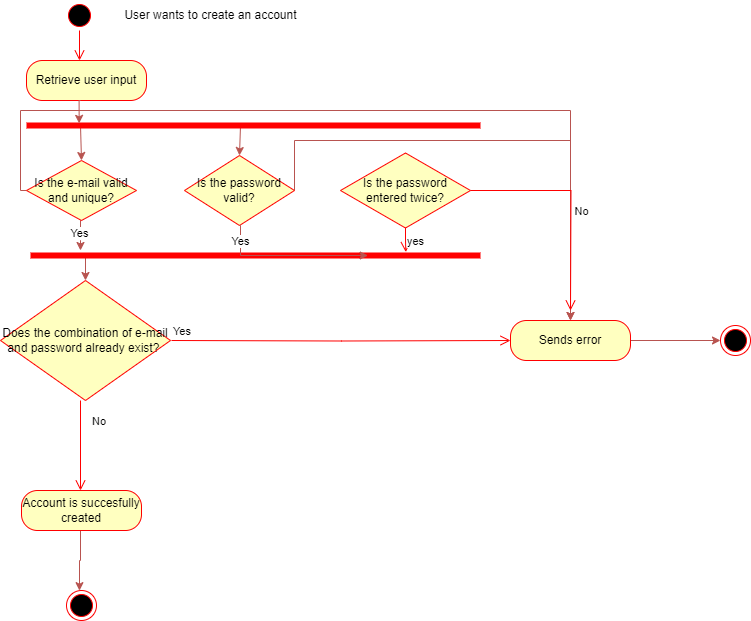

The diagram above was exported from draw.io. Its source (the exported page's mxGraphModel, read from the mxfile embedded in the PNG):
<mxGraphModel dx="1050" dy="542" grid="1" gridSize="10" guides="1" tooltips="1" connect="1" arrows="1" fold="1" page="1" pageScale="1" pageWidth="827" pageHeight="1169" math="0" shadow="0">
  <root>
    <mxCell id="0" />
    <mxCell id="1" parent="0" />
    <mxCell id="ITtalmH_oaR8ZYkvX2Rl-1" value="" style="ellipse;html=1;shape=startState;fillColor=#000000;strokeColor=#ff0000;" vertex="1" parent="1">
      <mxGeometry x="64" y="20" width="30" height="30" as="geometry" />
    </mxCell>
    <mxCell id="ITtalmH_oaR8ZYkvX2Rl-2" value="" style="edgeStyle=orthogonalEdgeStyle;html=1;verticalAlign=bottom;endArrow=open;endSize=8;strokeColor=#ff0000;rounded=0;entryX=0.5;entryY=0;entryDx=0;entryDy=0;" edge="1" parent="1">
      <mxGeometry relative="1" as="geometry">
        <mxPoint x="79" y="80.00000000000011" as="targetPoint" />
        <mxPoint x="79" y="50" as="sourcePoint" />
      </mxGeometry>
    </mxCell>
    <mxCell id="ITtalmH_oaR8ZYkvX2Rl-3" value="Retrieve user input" style="rounded=1;whiteSpace=wrap;html=1;arcSize=40;fontColor=#000000;fillColor=#ffffc0;strokeColor=#ff0000;" vertex="1" parent="1">
      <mxGeometry x="26" y="80" width="120" height="40" as="geometry" />
    </mxCell>
    <mxCell id="ITtalmH_oaR8ZYkvX2Rl-6" value="Does the combination of e-mail and password already exist?&amp;nbsp;" style="rhombus;whiteSpace=wrap;html=1;fontColor=#000000;fillColor=#ffffc0;strokeColor=#ff0000;" vertex="1" parent="1">
      <mxGeometry y="300" width="170" height="120" as="geometry" />
    </mxCell>
    <mxCell id="ITtalmH_oaR8ZYkvX2Rl-7" value="Yes" style="edgeStyle=orthogonalEdgeStyle;html=1;align=left;verticalAlign=bottom;endArrow=open;endSize=8;strokeColor=#ff0000;rounded=0;" edge="1" parent="1" target="ITtalmH_oaR8ZYkvX2Rl-9">
      <mxGeometry x="-1" relative="1" as="geometry">
        <mxPoint x="230" y="320" as="targetPoint" />
        <mxPoint x="171" y="360.0000000000001" as="sourcePoint" />
      </mxGeometry>
    </mxCell>
    <mxCell id="ITtalmH_oaR8ZYkvX2Rl-8" style="edgeStyle=orthogonalEdgeStyle;rounded=0;orthogonalLoop=1;jettySize=auto;html=1;exitX=1;exitY=0.5;exitDx=0;exitDy=0;entryX=0;entryY=0.5;entryDx=0;entryDy=0;fillColor=#f8cecc;strokeColor=#b85450;" edge="1" parent="1" source="ITtalmH_oaR8ZYkvX2Rl-9" target="ITtalmH_oaR8ZYkvX2Rl-10">
      <mxGeometry relative="1" as="geometry" />
    </mxCell>
    <mxCell id="ITtalmH_oaR8ZYkvX2Rl-9" value="Sends error" style="rounded=1;whiteSpace=wrap;html=1;arcSize=40;fontColor=#000000;fillColor=#ffffc0;strokeColor=#ff0000;" vertex="1" parent="1">
      <mxGeometry x="510" y="340" width="120" height="40" as="geometry" />
    </mxCell>
    <mxCell id="ITtalmH_oaR8ZYkvX2Rl-10" value="" style="ellipse;html=1;shape=endState;fillColor=#000000;strokeColor=#ff0000;" vertex="1" parent="1">
      <mxGeometry x="720" y="345" width="30" height="30" as="geometry" />
    </mxCell>
    <mxCell id="ITtalmH_oaR8ZYkvX2Rl-14" value="No" style="edgeStyle=orthogonalEdgeStyle;html=1;align=left;verticalAlign=bottom;endArrow=open;endSize=8;strokeColor=#ff0000;rounded=0;" edge="1" parent="1">
      <mxGeometry x="-0.3333" y="10" relative="1" as="geometry">
        <mxPoint x="80" y="510" as="targetPoint" />
        <mxPoint x="80" y="420" as="sourcePoint" />
        <mxPoint as="offset" />
      </mxGeometry>
    </mxCell>
    <mxCell id="ITtalmH_oaR8ZYkvX2Rl-15" style="edgeStyle=orthogonalEdgeStyle;rounded=0;orthogonalLoop=1;jettySize=auto;html=1;exitX=0.5;exitY=1;exitDx=0;exitDy=0;fillColor=#f8cecc;strokeColor=#b85450;" edge="1" parent="1" source="ITtalmH_oaR8ZYkvX2Rl-16" target="ITtalmH_oaR8ZYkvX2Rl-20">
      <mxGeometry relative="1" as="geometry">
        <Array as="points">
          <mxPoint x="81" y="530" />
          <mxPoint x="80" y="530" />
          <mxPoint x="80" y="580" />
          <mxPoint x="79" y="580" />
        </Array>
      </mxGeometry>
    </mxCell>
    <mxCell id="ITtalmH_oaR8ZYkvX2Rl-16" value="Account is succesfully created" style="rounded=1;whiteSpace=wrap;html=1;arcSize=40;fontColor=#000000;fillColor=#ffffc0;strokeColor=#ff0000;" vertex="1" parent="1">
      <mxGeometry x="21" y="510" width="120" height="40" as="geometry" />
    </mxCell>
    <mxCell id="ITtalmH_oaR8ZYkvX2Rl-20" value="" style="ellipse;html=1;shape=endState;fillColor=#000000;strokeColor=#ff0000;" vertex="1" parent="1">
      <mxGeometry x="66" y="610" width="30" height="30" as="geometry" />
    </mxCell>
    <mxCell id="ITtalmH_oaR8ZYkvX2Rl-21" style="edgeStyle=orthogonalEdgeStyle;rounded=0;orthogonalLoop=1;jettySize=auto;html=1;exitX=0.5;exitY=1;exitDx=0;exitDy=0;fillColor=#f8cecc;strokeColor=#b85450;" edge="1" parent="1" source="ITtalmH_oaR8ZYkvX2Rl-24" target="ITtalmH_oaR8ZYkvX2Rl-32">
      <mxGeometry relative="1" as="geometry">
        <Array as="points">
          <mxPoint x="80" y="260" />
          <mxPoint x="80" y="260" />
        </Array>
      </mxGeometry>
    </mxCell>
    <mxCell id="ITtalmH_oaR8ZYkvX2Rl-22" value="Yes" style="edgeLabel;html=1;align=center;verticalAlign=middle;resizable=0;points=[];" vertex="1" connectable="0" parent="ITtalmH_oaR8ZYkvX2Rl-21">
      <mxGeometry x="-0.1667" y="-2" relative="1" as="geometry">
        <mxPoint as="offset" />
      </mxGeometry>
    </mxCell>
    <mxCell id="ITtalmH_oaR8ZYkvX2Rl-23" style="edgeStyle=orthogonalEdgeStyle;rounded=0;orthogonalLoop=1;jettySize=auto;html=1;exitX=0;exitY=0.5;exitDx=0;exitDy=0;entryX=0.5;entryY=0;entryDx=0;entryDy=0;fillColor=#f8cecc;strokeColor=#b85450;" edge="1" parent="1" source="ITtalmH_oaR8ZYkvX2Rl-24" target="ITtalmH_oaR8ZYkvX2Rl-9">
      <mxGeometry relative="1" as="geometry">
        <Array as="points">
          <mxPoint x="20" y="210" />
          <mxPoint x="20" y="130" />
          <mxPoint x="570" y="130" />
        </Array>
      </mxGeometry>
    </mxCell>
    <mxCell id="ITtalmH_oaR8ZYkvX2Rl-24" value="Is the e-mail valid and unique?" style="rhombus;whiteSpace=wrap;html=1;fontColor=#000000;fillColor=#ffffc0;strokeColor=#ff0000;" vertex="1" parent="1">
      <mxGeometry x="26" y="180" width="110" height="60" as="geometry" />
    </mxCell>
    <mxCell id="ITtalmH_oaR8ZYkvX2Rl-25" style="edgeStyle=orthogonalEdgeStyle;rounded=0;orthogonalLoop=1;jettySize=auto;html=1;exitX=1;exitY=0.5;exitDx=0;exitDy=0;entryX=0.5;entryY=0;entryDx=0;entryDy=0;fillColor=#f8cecc;strokeColor=#b85450;" edge="1" parent="1" source="ITtalmH_oaR8ZYkvX2Rl-27" target="ITtalmH_oaR8ZYkvX2Rl-9">
      <mxGeometry relative="1" as="geometry">
        <Array as="points">
          <mxPoint x="294" y="160" />
          <mxPoint x="570" y="160" />
        </Array>
      </mxGeometry>
    </mxCell>
    <mxCell id="ITtalmH_oaR8ZYkvX2Rl-26" value="No" style="edgeLabel;html=1;align=center;verticalAlign=middle;resizable=0;points=[];" vertex="1" connectable="0" parent="ITtalmH_oaR8ZYkvX2Rl-25">
      <mxGeometry x="0.2375" relative="1" as="geometry">
        <mxPoint x="23" y="70" as="offset" />
      </mxGeometry>
    </mxCell>
    <mxCell id="ITtalmH_oaR8ZYkvX2Rl-27" value="Is the password valid?" style="rhombus;whiteSpace=wrap;html=1;fontColor=#000000;fillColor=#ffffc0;strokeColor=#ff0000;" vertex="1" parent="1">
      <mxGeometry x="184" y="175" width="110" height="70" as="geometry" />
    </mxCell>
    <mxCell id="ITtalmH_oaR8ZYkvX2Rl-28" style="edgeStyle=orthogonalEdgeStyle;rounded=0;orthogonalLoop=1;jettySize=auto;html=1;exitX=0.25;exitY=0.5;exitDx=0;exitDy=0;exitPerimeter=0;entryX=0.5;entryY=0;entryDx=0;entryDy=0;fillColor=#f8cecc;strokeColor=#b85450;" edge="1" parent="1" source="ITtalmH_oaR8ZYkvX2Rl-30" target="ITtalmH_oaR8ZYkvX2Rl-24">
      <mxGeometry relative="1" as="geometry">
        <Array as="points">
          <mxPoint x="80" y="145" />
        </Array>
      </mxGeometry>
    </mxCell>
    <mxCell id="ITtalmH_oaR8ZYkvX2Rl-29" style="edgeStyle=orthogonalEdgeStyle;rounded=0;orthogonalLoop=1;jettySize=auto;html=1;exitX=0.75;exitY=0.5;exitDx=0;exitDy=0;exitPerimeter=0;entryX=0.5;entryY=0;entryDx=0;entryDy=0;fillColor=#f8cecc;strokeColor=#b85450;" edge="1" parent="1" source="ITtalmH_oaR8ZYkvX2Rl-30" target="ITtalmH_oaR8ZYkvX2Rl-27">
      <mxGeometry relative="1" as="geometry">
        <Array as="points">
          <mxPoint x="240" y="145" />
        </Array>
      </mxGeometry>
    </mxCell>
    <mxCell id="ITtalmH_oaR8ZYkvX2Rl-30" value="" style="shape=line;html=1;strokeWidth=6;strokeColor=#ff0000;" vertex="1" parent="1">
      <mxGeometry x="26" y="140" width="454" height="10" as="geometry" />
    </mxCell>
    <mxCell id="ITtalmH_oaR8ZYkvX2Rl-31" style="edgeStyle=orthogonalEdgeStyle;rounded=0;orthogonalLoop=1;jettySize=auto;html=1;exitX=0.25;exitY=0.5;exitDx=0;exitDy=0;exitPerimeter=0;entryX=0.5;entryY=0;entryDx=0;entryDy=0;fillColor=#f8cecc;strokeColor=#b85450;" edge="1" parent="1" source="ITtalmH_oaR8ZYkvX2Rl-32" target="ITtalmH_oaR8ZYkvX2Rl-6">
      <mxGeometry relative="1" as="geometry">
        <Array as="points">
          <mxPoint x="85" y="275" />
        </Array>
      </mxGeometry>
    </mxCell>
    <mxCell id="ITtalmH_oaR8ZYkvX2Rl-32" value="" style="shape=line;html=1;strokeWidth=6;strokeColor=#ff0000;" vertex="1" parent="1">
      <mxGeometry x="30" y="270" width="450" height="10" as="geometry" />
    </mxCell>
    <mxCell id="ITtalmH_oaR8ZYkvX2Rl-33" style="edgeStyle=orthogonalEdgeStyle;rounded=0;orthogonalLoop=1;jettySize=auto;html=1;exitX=0.5;exitY=1;exitDx=0;exitDy=0;entryX=0.214;entryY=0.289;entryDx=0;entryDy=0;entryPerimeter=0;fillColor=#f8cecc;strokeColor=#b85450;" edge="1" parent="1">
      <mxGeometry relative="1" as="geometry">
        <mxPoint x="80" y="120.00000000000011" as="sourcePoint" />
        <mxPoint x="78.6360000000002" y="142.8900000000001" as="targetPoint" />
      </mxGeometry>
    </mxCell>
    <mxCell id="ITtalmH_oaR8ZYkvX2Rl-34" style="edgeStyle=orthogonalEdgeStyle;rounded=0;orthogonalLoop=1;jettySize=auto;html=1;exitX=0.5;exitY=1;exitDx=0;exitDy=0;entryX=0.75;entryY=0.5;entryDx=0;entryDy=0;entryPerimeter=0;fillColor=#f8cecc;strokeColor=#b85450;" edge="1" parent="1" source="ITtalmH_oaR8ZYkvX2Rl-27" target="ITtalmH_oaR8ZYkvX2Rl-32">
      <mxGeometry relative="1" as="geometry">
        <Array as="points">
          <mxPoint x="240" y="275" />
        </Array>
      </mxGeometry>
    </mxCell>
    <mxCell id="ITtalmH_oaR8ZYkvX2Rl-35" value="Yes" style="edgeLabel;html=1;align=center;verticalAlign=middle;resizable=0;points=[];" vertex="1" connectable="0" parent="ITtalmH_oaR8ZYkvX2Rl-34">
      <mxGeometry x="-0.3204" y="-1" relative="1" as="geometry">
        <mxPoint x="-24" y="-16" as="offset" />
      </mxGeometry>
    </mxCell>
    <mxCell id="ITtalmH_oaR8ZYkvX2Rl-36" value="User wants to create an account" style="text;html=1;align=center;verticalAlign=middle;resizable=0;points=[];autosize=1;strokeColor=none;fillColor=none;" vertex="1" parent="1">
      <mxGeometry x="110" y="20" width="200" height="30" as="geometry" />
    </mxCell>
    <mxCell id="ITtalmH_oaR8ZYkvX2Rl-37" value="Is the password entered twice?" style="rhombus;whiteSpace=wrap;html=1;fontColor=#000000;fillColor=#ffffc0;strokeColor=#ff0000;" vertex="1" parent="1">
      <mxGeometry x="340" y="172.5" width="130" height="75" as="geometry" />
    </mxCell>
    <mxCell id="ITtalmH_oaR8ZYkvX2Rl-38" value="" style="edgeStyle=orthogonalEdgeStyle;html=1;align=left;verticalAlign=bottom;endArrow=open;endSize=8;strokeColor=#ff0000;rounded=0;" edge="1" source="ITtalmH_oaR8ZYkvX2Rl-37" parent="1">
      <mxGeometry x="-1" relative="1" as="geometry">
        <mxPoint x="570" y="330" as="targetPoint" />
      </mxGeometry>
    </mxCell>
    <mxCell id="ITtalmH_oaR8ZYkvX2Rl-39" value="yes" style="edgeStyle=orthogonalEdgeStyle;html=1;align=left;verticalAlign=top;endArrow=open;endSize=8;strokeColor=#ff0000;rounded=0;entryX=0.834;entryY=0.16;entryDx=0;entryDy=0;entryPerimeter=0;" edge="1" source="ITtalmH_oaR8ZYkvX2Rl-37" parent="1" target="ITtalmH_oaR8ZYkvX2Rl-32">
      <mxGeometry x="-1" relative="1" as="geometry">
        <mxPoint x="660" y="195" as="targetPoint" />
      </mxGeometry>
    </mxCell>
  </root>
</mxGraphModel>